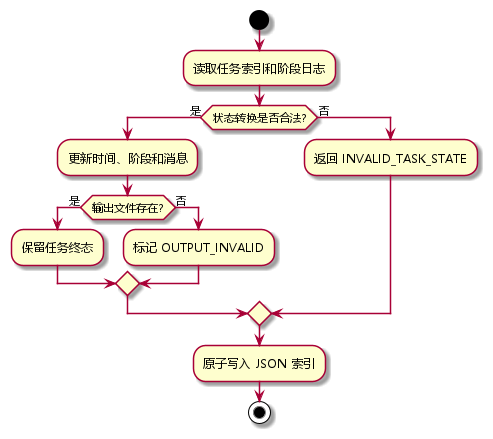

The diagram above was rendered by PlantUML. Its source (embedded in the PNG):
@startuml
skinparam defaultFontName Microsoft YaHei
|系统|
start
:读取任务索引和阶段日志;
if (状态转换是否合法?) then (是)
  :更新时间、阶段和消息;
  if (输出文件存在?) then (是)
    :保留任务终态;
  else (否)
    :标记 OUTPUT_INVALID;
  endif
else (否)
  :返回 INVALID_TASK_STATE;
endif
:原子写入 JSON 索引;
stop
@enduml